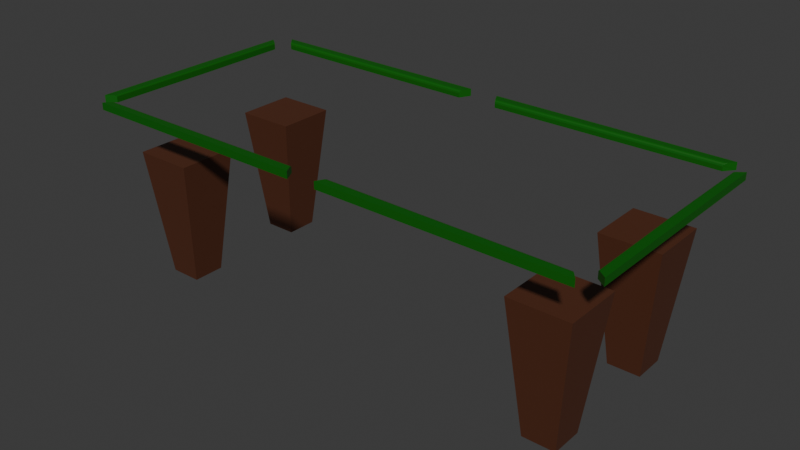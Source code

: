 # Source: Masa_Biliard.blend  (saved by Blender 5.2.44; exported with 4.5.12 LTS)
import bpy
from mathutils import Matrix  # noqa: F401  (used for matrix-valued properties, if any)

bpy.ops.wm.read_factory_settings(use_empty=True)
scene = bpy.context.scene
scene.name = 'Scene'

# ---- collections
col_collection = bpy.data.collections.new('Collection'); scene.collection.children.link(col_collection)

# ---- materials (node trees are filled in below, after node groups)
mat_wood = bpy.data.materials.new('Wood')
mat_green_play_area = bpy.data.materials.new('Green Play Area')
mat_green_bumbers = bpy.data.materials.new('Green Bumbers')
mat_green_bumbers.alpha_threshold = 0.0
mat_green_bumbers.use_backface_culling_lightprobe_volume = False
mat_green_bumbers.roughness = 0.5
mat_green_bumbers.line_color = (0.0, 0.0, 0.0, 1.0)

# ---- material node trees
mat_wood.use_nodes = True; mat_wood.node_tree.nodes.clear()
_N = mat_wood.node_tree.nodes; _L = mat_wood.node_tree.links
n0 = _N.new('ShaderNodeBsdfPrincipled'); n0.name = 'Principled BSDF'; n0.location = (-200, 100)
n0.inputs[0].default_value = (0.0865, 0.02624, 0.01096, 1.0)
n0.inputs[10].default_value = 0.005
n1 = _N.new('ShaderNodeOutputMaterial'); n1.name = 'Material Output'; n1.location = (200, 100)
_L.new(n0.outputs[0], n1.inputs[0])
n1.is_active_output = True
mat_green_play_area.use_nodes = True; mat_green_play_area.node_tree.nodes.clear()
_N = mat_green_play_area.node_tree.nodes; _L = mat_green_play_area.node_tree.links
n0 = _N.new('ShaderNodeBsdfPrincipled'); n0.name = 'Principled BSDF'; n0.location = (-200, 100)
n0.inputs[0].default_value = (0.004392, 0.1384, 0.0, 1.0)
n0.inputs[10].default_value = 0.005
n1 = _N.new('ShaderNodeOutputMaterial'); n1.name = 'Material Output'; n1.location = (200, 100)
_L.new(n0.outputs[0], n1.inputs[0])
n1.is_active_output = True
mat_green_bumbers.use_nodes = True; mat_green_bumbers.node_tree.nodes.clear()
_N = mat_green_bumbers.node_tree.nodes; _L = mat_green_bumbers.node_tree.links
n0 = _N.new('ShaderNodeOutputMaterial'); n0.name = 'Material Output'; n0.location = (200, 100)
n1 = _N.new('ShaderNodeBsdfPrincipled'); n1.name = 'Principled BSDF'; n1.location = (-200, 100)
n1.inputs[0].default_value = (0.003676, 0.1144, 0.0, 1.0)
_L.new(n1.outputs[0], n0.inputs[0])
n0.is_active_output = True

# ---- world
world_world = bpy.data.worlds.new('World'); scene.world = world_world
world_world.use_nodes = True; world_world.node_tree.nodes.clear()
_N = world_world.node_tree.nodes; _L = world_world.node_tree.links
n0 = _N.new('ShaderNodeOutputWorld'); n0.name = 'World Output'; n0.location = (200, 100)
n1 = _N.new('ShaderNodeBackground'); n1.name = 'Background'; n1.location = (-200, 100)
n1.inputs[0].default_value = (0.05088, 0.05088, 0.05088, 1.0)
_L.new(n1.outputs[0], n0.inputs[0])
n0.is_active_output = True
world_world.color = (0.05088, 0.05088, 0.05088)
world_world.sun_shadow_jitter_overblur = 0.0

# ---- meshes
me_circle_003 = bpy.data.meshes.new('Circle.003')
me_circle_003.from_pydata([(1.124, 0.5748, 1.583e-05), (1.113, 0.5737, 1.583e-05), (1.102, 0.5704, 1.583e-05), (1.092, 0.5649, 1.583e-05), (1.083, 0.5576, 1.583e-05), (1.076, 0.5488, 1.583e-05), (1.07, 0.5386, 1.583e-05), (1.067, 0.5276, 1.583e-05), (1.066, 0.5163, 1.583e-05), (1.124, 0.4576, 1.583e-05), (1.136, 0.4588, 1.583e-05), (1.147, 0.4621, 1.583e-05), (1.157, 0.4675, 1.583e-05), (1.166, 0.4748, 1.583e-05), (1.174, 0.4846, 1.583e-05), (1.178, 0.4938, 1.583e-05), (1.182, 0.5048, 1.583e-05), (1.183, 0.5162, 1.583e-05), (1.182, 0.5276, 1.583e-05), (1.178, 0.5386, 1.583e-05), (1.173, 0.5488, 1.583e-05), (1.166, 0.5576, 1.583e-05), (1.157, 0.5649, 1.583e-05), (1.147, 0.5704, 1.583e-05), (1.136, 0.5737, 1.583e-05), (1.16, 0.6032, 1.583e-05), (1.142, 0.6088, 1.583e-05), (1.223, 0.5298, 1.583e-05), (1.22, 0.544, 1.583e-05), (1.214, 0.5572, 1.583e-05), (1.207, 0.568, 1.583e-05), (1.199, 0.5776, 1.583e-05), (1.191, 0.5847, 1.583e-05), (1.184, 0.5909, 1.583e-05), (1.175, 0.5975, 1.583e-05), (1.125, 0.0, 1.583e-05), (0.0, 0.5732, 1.583e-05), (0.06081, 0.5161, 1.583e-05), (0.06063, 0.5254, 1.583e-05), (0.05823, 0.5385, 1.583e-05), (0.04835, 0.5525, 1.583e-05), (0.04118, 0.5585, 1.583e-05), (0.03203, 0.5635, 1.583e-05), (0.02206, 0.5688, 1.583e-05), (0.01125, 0.5721, 1.583e-05), (0.0, 0.6088, 1.583e-05), (1.225, 0.0, 1.583e-05), (1.182, 0.5276, 0.03027), (1.183, 0.5162, 0.03027), (1.178, 0.5386, 0.03027), (1.182, 0.5048, 0.03027), (1.178, 0.4938, 0.03027), (1.174, 0.4846, 0.03027), (1.166, 0.4748, 0.03027), (1.157, 0.4675, 0.03027), (1.147, 0.4621, 0.03027), (1.136, 0.4588, 0.03027), (1.066, 0.5163, 0.03027), (1.067, 0.5276, 0.03027), (1.07, 0.5386, 0.03027), (1.076, 0.5488, 0.03027), (1.083, 0.5576, 0.03027), (1.092, 0.5649, 0.03027), (1.102, 0.5704, 0.03027), (1.113, 0.5737, 0.03027), (1.124, 0.5748, 0.03027), (1.124, 0.4576, 0.03027), (1.173, 0.5488, 0.03027), (1.166, 0.5576, 0.03027), (1.157, 0.5649, 0.03027), (1.147, 0.5704, 0.03027), (1.136, 0.5737, 0.03027), (0.06063, 0.5254, 0.03027), (0.06081, 0.5161, 0.03027), (0.05823, 0.5385, 0.03027), (0.04835, 0.5525, 0.03027), (0.04118, 0.5585, 0.03027), (0.03203, 0.5635, 0.03027), (0.02206, 0.5688, 0.03027), (0.01125, 0.5721, 0.03027), (0.0, 0.5732, 0.03027), (1.125, 0.0, 0.03027), (1.124, 0.5748, -0.118), (1.113, 0.5737, -0.118), (1.102, 0.5704, -0.118), (1.092, 0.5649, -0.118), (1.083, 0.5576, -0.118), (1.076, 0.5488, -0.118), (1.07, 0.5386, -0.118), (1.067, 0.5276, -0.118), (1.066, 0.5163, -0.118), (1.124, 0.4576, -0.118), (1.136, 0.4588, -0.118), (1.147, 0.4621, -0.118), (1.157, 0.4675, -0.118), (1.166, 0.4748, -0.118), (1.174, 0.4846, -0.118), (1.178, 0.4938, -0.118), (1.182, 0.5048, -0.118), (1.183, 0.5162, -0.118), (1.182, 0.5276, -0.118), (1.178, 0.5386, -0.118), (1.173, 0.5488, -0.118), (1.166, 0.5576, -0.118), (1.157, 0.5649, -0.118), (1.147, 0.5704, -0.118), (1.136, 0.5737, -0.118), (1.182, 0.5276, -0.08771), (1.183, 0.5162, -0.08771), (1.178, 0.5386, -0.08771), (1.182, 0.5048, -0.08771), (1.178, 0.4938, -0.08771), (1.174, 0.4846, -0.08771), (1.166, 0.4748, -0.08771), (1.157, 0.4675, -0.08771), (1.147, 0.4621, -0.08771), (1.136, 0.4588, -0.08771), (1.066, 0.5163, -0.08771), (1.067, 0.5276, -0.08771), (1.07, 0.5386, -0.08771), (1.076, 0.5488, -0.08771), (1.083, 0.5576, -0.08771), (1.092, 0.5649, -0.08771), (1.102, 0.5704, -0.08771), (1.113, 0.5737, -0.08771), (1.124, 0.5748, -0.08771), (1.124, 0.4576, -0.08771), (1.173, 0.5488, -0.08771), (1.166, 0.5576, -0.08771), (1.157, 0.5649, -0.08771), (1.147, 0.5704, -0.08771), (1.136, 0.5737, -0.08771), (0.0, 0.5732, -0.118), (0.06081, 0.5161, -0.118), (0.06063, 0.5254, -0.118), (0.05823, 0.5385, -0.118), (0.04835, 0.5525, -0.118), (0.04118, 0.5585, -0.118), (0.03203, 0.5635, -0.118), (0.02206, 0.5688, -0.118), (0.01125, 0.5721, -0.118), (0.06063, 0.5254, -0.08771), (0.06081, 0.5161, -0.08771), (0.05823, 0.5385, -0.08771), (0.04835, 0.5525, -0.08771), (0.04118, 0.5585, -0.08771), (0.03203, 0.5635, -0.08771), (0.02206, 0.5688, -0.08771), (0.01125, 0.5721, -0.08771), (0.0, 0.5732, -0.08771), (1.13, 0.4581, 0.03027), (1.12, 0.5729, -0.211), (1.107, 0.577, -0.211), (1.166, 0.5191, -0.211), (1.164, 0.5295, -0.211), (1.16, 0.5392, -0.211), (1.154, 0.5471, -0.211), (1.149, 0.5541, -0.211), (1.143, 0.5593, -0.211), (1.137, 0.5639, -0.211), (1.131, 0.5687, -0.211), (0.0, 0.577, -0.211), (1.168, 0.0, -0.211), (1.142, 0.6088, 0.02203), (1.141, 0.6006, 0.03027), (1.142, 0.6077, 0.02615), (1.142, 0.6047, 0.02917), (1.158, 0.5954, 0.03027), (1.16, 0.6032, 0.02203), (1.159, 0.5993, 0.02917), (1.16, 0.6021, 0.02615), (1.22, 0.544, 0.02203), (1.212, 0.5413, 0.03027), (1.219, 0.5436, 0.02615), (1.216, 0.5427, 0.02917), (1.215, 0.5287, 0.03027), (1.223, 0.5298, 0.02203), (1.219, 0.5292, 0.02917), (1.222, 0.5296, 0.02615), (1.214, 0.5572, 0.02203), (1.207, 0.5533, 0.03027), (1.213, 0.5567, 0.02615), (1.21, 0.5553, 0.02917), (1.207, 0.568, 0.02203), (1.2, 0.5631, 0.03027), (1.206, 0.5673, 0.02615), (1.204, 0.5655, 0.02917), (1.199, 0.5776, 0.02203), (1.193, 0.5719, 0.03027), (1.198, 0.5768, 0.02615), (1.196, 0.5747, 0.02917), (1.191, 0.5847, 0.02203), (1.186, 0.5785, 0.03027), (1.191, 0.5839, 0.02615), (1.189, 0.5816, 0.02917), (1.184, 0.5909, 0.02203), (1.179, 0.5844, 0.03027), (1.183, 0.59, 0.02615), (1.181, 0.5877, 0.02917), (1.175, 0.5975, 0.02203), (1.171, 0.5903, 0.03027), (1.174, 0.5966, 0.02615), (1.173, 0.5939, 0.02917), (0.0, 0.6006, 0.03027), (0.0, 0.6088, 0.02203), (0.0, 0.6047, 0.02917), (0.0, 0.6077, 0.02615), (1.225, 0.0, 0.02203), (1.217, 1.819e-12, 0.03027), (1.224, 4.547e-13, 0.02615), (1.221, 9.095e-13, 0.02917), (0.0, 0.6088, -0.1289), (1.225, 0.0, -0.1289), (0.0, 0.0, -0.211)], [], [(27, 46, 35, 9, 10, 11, 12, 13, 14, 15, 16, 17, 18, 19, 20, 21, 22, 23, 24, 0, 1, 2, 3, 4, 5, 6, 7, 8, 37, 38, 39, 40, 41, 42, 43, 44, 36, 45, 26, 25, 34, 33, 32, 31, 30, 29, 28), (14, 13, 95, 96), (56, 55, 115, 116), (49, 67, 127, 109), (2, 1, 83, 84), (54, 53, 113, 114), (37, 8, 57, 73), (59, 58, 118, 119), (3, 2, 84, 85), (52, 51, 111, 112), (0, 24, 106, 82), (55, 54, 114, 115), (4, 3, 85, 86), (9, 35, 81, 66), (50, 48, 108, 110), (73, 72, 141, 142), (24, 23, 105, 106), (66, 150, 56, 116, 126), (79, 80, 149, 148), (5, 4, 86, 87), (47, 49, 109, 107), (40, 39, 135, 136), (23, 22, 104, 105), (65, 64, 124, 125), (78, 79, 148, 147), (6, 5, 87, 88), (48, 47, 107, 108), (39, 38, 134, 135), (22, 21, 103, 104), (77, 78, 147, 146), (51, 50, 110, 111), (38, 37, 133, 134), (9, 66, 126, 91), (36, 44, 140, 132), (8, 7, 89, 90), (83, 82, 125, 124), (101, 100, 107, 109), (92, 91, 126, 116), (99, 98, 110, 108), (94, 93, 115, 114), (97, 96, 112, 111), (89, 88, 119, 118), (95, 94, 114, 113), (102, 101, 109, 127), (93, 92, 116, 115), (103, 102, 127, 128), (90, 89, 118, 117), (104, 103, 128, 129), (88, 87, 120, 119), (105, 104, 129, 130), (87, 86, 121, 120), (106, 105, 130, 131), (86, 85, 122, 121), (82, 106, 131, 125), (85, 84, 123, 122), (84, 83, 124, 123), (96, 95, 113, 112), (98, 97, 111, 110), (100, 99, 108, 107), (67, 68, 128, 127), (58, 57, 117, 118), (16, 15, 97, 98), (68, 69, 129, 128), (18, 17, 99, 100), (60, 59, 119, 120), (1, 0, 82, 83), (69, 70, 130, 129), (19, 18, 100, 101), (61, 60, 120, 121), (10, 9, 91, 92), (57, 8, 90, 117), (70, 71, 131, 130), (17, 16, 98, 99), (62, 61, 121, 122), (12, 11, 93, 94), (71, 65, 125, 131), (15, 14, 96, 97), (63, 62, 122, 123), (7, 6, 88, 89), (13, 12, 94, 95), (64, 63, 123, 124), (20, 19, 101, 102), (11, 10, 92, 93), (53, 52, 112, 113), (21, 20, 102, 103), (134, 133, 142, 141), (135, 134, 141, 143), (136, 135, 143, 144), (137, 136, 144, 145), (138, 137, 145, 146), (139, 138, 146, 147), (140, 139, 147, 148), (132, 140, 148, 149), (37, 73, 142, 133), (41, 40, 136, 137), (72, 74, 143, 141), (42, 41, 137, 138), (74, 75, 144, 143), (43, 42, 138, 139), (75, 76, 145, 144), (44, 43, 139, 140), (76, 77, 146, 145), (155, 29, 28, 154), (33, 32, 158, 159), (27, 46, 162, 153), (30, 29, 155, 156), (26, 25, 151, 152), (34, 33, 159, 160), (31, 30, 156, 157), (45, 26, 152, 161), (28, 27, 153, 154), (25, 34, 160, 151), (32, 31, 157, 158), (164, 167, 169, 166), (166, 169, 170, 165), (165, 170, 168, 163), (172, 175, 177, 174), (174, 177, 178, 173), (173, 178, 176, 171), (180, 172, 174, 182), (182, 174, 173, 181), (181, 173, 171, 179), (184, 180, 182, 186), (186, 182, 181, 185), (185, 181, 179, 183), (188, 184, 186, 190), (190, 186, 185, 189), (189, 185, 183, 187), (192, 188, 190, 194), (194, 190, 189, 193), (193, 189, 187, 191), (196, 192, 194, 198), (198, 194, 193, 197), (197, 193, 191, 195), (200, 196, 198, 202), (202, 198, 197, 201), (201, 197, 195, 199), (167, 200, 202, 169), (169, 202, 201, 170), (170, 201, 199, 168), (163, 204, 206, 165), (165, 206, 205, 166), (166, 205, 203, 164), (207, 176, 178, 209), (209, 178, 177, 210), (210, 177, 175, 208), (25, 26, 163, 168), (150, 66, 81, 208, 175, 172, 180, 184, 188, 192, 196, 200, 167, 164, 203, 80, 79, 78, 77, 76, 75, 74, 72, 73, 57, 58, 59, 60, 61, 62, 63, 64, 65, 71, 70, 69, 68, 67, 49, 47, 48, 50, 51, 52, 53, 54, 55, 56), (26, 45, 204, 163), (34, 25, 168, 199), (27, 28, 171, 176), (28, 29, 179, 171), (46, 27, 176, 207), (30, 183, 179, 29), (31, 187, 183, 30), (31, 32, 191, 187), (32, 33, 195, 191), (33, 34, 199, 195), (152, 151, 160, 159, 158, 157, 156, 155, 154, 153, 162, 213, 161)])
_uv = me_circle_003.uv_layers.new(name='UVMap')
_uv.uv.foreach_set('vector', [0.0, 0.0, 0.0, 0.0, 0.0, 0.0, 0.0, 0.0, 0.0, 0.0, 0.0, 0.0, 0.0, 0.0, 0.0, 0.0, 0.0, 0.0, 0.0, 0.0, 0.0, 0.0, 0.0, 0.0, 0.0, 0.0, 0.0, 0.0, 0.0, 0.0, 0.0, 0.0, 0.0, 0.0, 0.0, 0.0, 0.0, 0.0, 0.0, 0.0, 0.0, 0.0, 0.0, 0.0, 0.0, 0.0, 0.0, 0.0, 0.0, 0.0, 0.0, 0.0, 0.0, 0.0, 0.0, 0.0, 0.0, 0.0, 0.0, 0.0, 0.0, 0.0, 0.0, 0.0, 0.0, 0.0, 0.0, 0.0, 0.0, 0.0, 0.0, 0.0, 0.0, 0.0, 0.0, 0.0, 0.0, 0.0, 0.0, 0.0, 0.0, 0.0, 0.0, 0.0, 0.0, 0.0, 0.0, 0.0, 0.0, 0.0, 0.0, 0.0, 0.0, 0.0, 0.0, 0.0, 0.0, 0.0, 0.0, 0.0, 0.0, 0.0, 0.0, 0.0, 0.0, 0.0, 0.0, 0.0, 0.0, 0.0, 0.0, 0.0, 0.0, 0.0, 0.0, 0.0, 0.0, 0.0, 0.0, 0.0, 0.0, 0.0, 0.0, 0.0, 0.0, 0.0, 0.0, 0.0, 0.0, 0.0, 0.0, 0.0, 0.0, 0.0, 0.0, 0.0, 0.0, 0.0, 0.0, 0.0, 0.0, 0.0, 0.0, 0.0, 0.0, 0.0, 0.0, 0.0, 0.0, 0.0, 0.0, 0.0, 0.0, 0.0, 0.0, 0.0, 0.0, 0.0, 0.0, 0.0, 0.0, 0.0, 0.0, 0.0, 0.0, 0.0, 0.0, 0.0, 0.0, 0.0, 0.0, 0.0, 0.0, 0.0, 0.0, 0.0, 0.0, 0.0, 0.0, 0.0, 0.0, 0.0, 0.0, 0.0, 0.0, 0.0, 0.0, 0.0, 0.0, 0.0, 0.0, 0.0, 0.0, 0.0, 0.0, 0.0, 0.0, 0.0, 0.0, 0.0, 0.0, 0.0, 0.0, 0.0, 0.0, 0.0, 0.0, 0.0, 0.0, 0.0, 0.0, 0.0, 0.0, 0.0, 0.0, 0.0, 0.0, 0.0, 0.0, 0.0, 0.0, 0.0, 0.0, 0.0, 0.0, 0.0, 0.0, 0.0, 0.0, 0.0, 0.0, 0.0, 0.0, 0.0, 0.0, 0.0, 0.0, 0.0, 0.0, 0.0, 0.0, 0.0, 0.0, 0.0, 0.0, 0.0, 0.0, 0.0, 0.0, 0.0, 0.0, 0.0, 0.0, 0.0, 0.0, 0.0, 0.0, 0.0, 0.0, 0.0, 0.0, 0.0, 0.0, 0.0, 0.0, 0.0, 0.0, 0.0, 0.0, 0.0, 0.0, 0.0, 0.0, 0.0, 0.0, 0.0, 0.0, 0.0, 0.0, 0.0, 0.0, 0.0, 0.0, 0.0, 0.0, 0.0, 0.0, 0.0, 0.0, 0.0, 0.0, 0.0, 0.0, 0.0, 0.0, 0.0, 0.0, 0.0, 0.0, 0.0, 0.0, 0.0, 0.0, 0.0, 0.0, 0.0, 0.0, 0.0, 0.0, 0.0, 0.0, 0.0, 0.0, 0.0, 0.0, 0.0, 0.0, 0.0, 0.0, 0.0, 0.0, 0.0, 0.0, 0.0, 0.0, 0.0, 0.0, 0.0, 0.0, 0.0, 0.0, 0.0, 0.0, 0.0, 0.0, 0.0, 0.0, 0.0, 0.0, 0.0, 0.0, 0.0, 0.0, 0.0, 0.0, 0.0, 0.0, 0.0, 0.0, 0.0, 0.0, 0.0, 0.0, 0.0, 0.0, 0.0, 0.0, 0.0, 0.0, 0.0, 0.0, 0.0, 0.0, 0.0, 0.0, 0.0, 0.0, 0.0, 0.0, 0.0, 0.0, 0.0, 0.0, 0.0, 0.0, 0.0, 0.0, 0.0, 0.0, 0.0, 0.0, 0.0, 0.0, 0.0, 0.0, 0.0, 0.0, 0.0, 0.0, 0.0, 0.0, 0.0, 0.0, 0.0, 0.0, 0.0, 0.0, 0.0, 0.0, 0.0, 0.0, 0.0, 0.0, 0.0, 0.0, 0.0, 0.0, 0.0, 0.0, 0.0, 0.0, 0.0, 0.0, 0.0, 0.0, 0.0, 0.0, 0.0, 0.0, 0.0, 0.0, 0.0, 0.0, 0.0, 0.0, 0.0, 0.0, 0.0, 0.0, 0.0, 0.0, 0.0, 0.0, 0.0, 0.0, 0.0, 0.0, 0.0, 0.0, 0.0, 0.0, 0.0, 0.0, 0.0, 0.0, 0.0, 0.0, 0.0, 0.0, 0.0, 0.0, 0.0, 0.0, 0.0, 0.0, 0.0, 0.0, 0.0, 0.0, 0.0, 0.0, 0.0, 0.0, 0.0, 0.0, 0.0, 0.0, 0.0, 0.0, 0.0, 0.0, 0.0, 0.0, 0.0, 0.0, 0.0, 0.0, 0.0, 0.0, 0.0, 0.0, 0.0, 0.0, 0.0, 0.0, 0.0, 0.0, 0.0, 0.0, 0.0, 0.0, 0.0, 0.0, 0.0, 0.0, 0.0, 0.0, 0.0, 0.0, 0.0, 0.0, 0.0, 0.0, 0.0, 0.0, 0.0, 0.0, 0.0, 0.0, 0.0, 0.0, 0.0, 0.0, 0.0, 0.0, 0.0, 0.0, 0.0, 0.0, 0.0, 0.0, 0.0, 0.0, 0.0, 0.0, 0.0, 0.0, 0.0, 0.0, 0.0, 0.0, 0.0, 0.0, 0.0, 0.0, 0.0, 0.0, 0.0, 0.0, 0.0, 0.0, 0.0, 0.0, 0.0, 0.0, 0.0, 0.0, 0.0, 0.0, 0.0, 0.0, 0.0, 0.0, 0.0, 0.0, 0.0, 0.0, 0.0, 0.0, 0.0, 0.0, 0.0, 0.0, 0.0, 0.0, 0.0, 0.0, 0.0, 0.0, 0.0, 0.0, 0.0, 0.0, 0.0, 0.0, 0.0, 0.0, 0.0, 0.0, 0.0, 0.0, 0.0, 0.0, 0.0, 0.0, 0.0, 0.0, 0.0, 0.0, 0.0, 0.0, 0.0, 0.0, 0.0, 0.0, 0.0, 0.0, 0.0, 0.0, 0.0, 0.0, 0.0, 0.0, 0.0, 0.0, 0.0, 0.0, 0.0, 0.0, 0.0, 0.0, 0.0, 0.0, 0.0, 0.0, 0.0, 0.0, 0.0, 0.0, 0.0, 0.0, 0.0, 0.0, 0.0, 0.0, 0.0, 0.0, 0.0, 0.0, 0.0, 0.0, 0.0, 0.0, 0.0, 0.0, 0.0, 0.0, 0.0, 0.0, 0.0, 0.0, 0.0, 0.0, 0.0, 0.0, 0.0, 0.0, 0.0, 0.0, 0.0, 0.0, 0.0, 0.0, 0.0, 0.0, 0.0, 0.0, 0.0, 0.0, 0.0, 0.0, 0.0, 0.0, 0.0, 0.0, 0.0, 0.0, 0.0, 0.0, 0.0, 0.0, 0.0, 0.0, 0.0, 0.0, 0.0, 0.0, 0.0, 0.0, 0.0, 0.0, 0.0, 0.0, 0.0, 0.0, 0.0, 0.0, 0.0, 0.0, 0.0, 0.0, 0.0, 0.0, 0.0, 0.0, 0.0, 0.0, 0.0, 0.0, 0.0, 0.0, 0.0, 0.0, 0.0, 0.0, 0.0, 0.0, 0.0, 0.0, 0.0, 0.0, 0.0, 0.0, 0.0, 0.0, 0.0, 0.0, 0.0, 0.0, 0.0, 0.0, 0.0, 0.0, 0.0, 0.0, 0.0, 0.0, 0.0, 0.0, 0.0, 0.0, 0.0, 0.0, 0.0, 0.0, 0.0, 0.0, 0.0, 0.0, 0.0, 0.0, 0.0, 0.0, 0.0, 0.0, 0.0, 0.0, 0.0, 0.0, 0.0, 0.0, 0.0, 0.0, 0.0, 0.0, 0.0, 0.0, 0.0, 0.0, 0.0, 0.0, 0.0, 0.0, 0.0, 0.0, 0.0, 0.0, 0.0, 0.0, 0.0, 0.0, 0.0, 0.0, 0.0, 0.0, 0.0, 0.0, 0.0, 0.0, 0.0, 0.0, 0.0, 0.0, 0.0, 0.0, 0.0, 0.0, 0.0, 0.0, 0.0, 0.0, 0.0, 0.0, 0.0, 0.0, 0.0, 0.0, 0.0, 0.0, 0.0, 0.0, 0.0, 0.0, 0.0, 0.0, 0.0, 0.0, 0.0, 0.0, 0.0, 0.0, 0.0, 0.0, 0.0, 0.0, 0.0, 0.0, 0.0, 0.0, 0.0, 0.0, 0.0, 0.0, 0.0, 0.0, 0.0, 0.0, 0.0, 0.0, 0.0, 0.0, 0.0, 0.0, 0.0, 0.0, 0.0, 0.0, 0.0, 0.0, 0.0, 0.0, 0.0, 0.0, 0.0, 0.0, 0.0, 0.0, 0.0, 0.0, 0.0, 0.0, 0.0, 0.0, 0.0, 0.0, 0.0, 0.0, 0.0, 0.0, 0.0, 0.0, 0.0, 0.0, 0.0, 0.0, 0.0, 0.0, 0.0, 0.0, 0.0, 0.0, 0.0, 0.0, 0.0, 0.0, 0.0, 0.0, 0.0, 0.0, 0.0, 0.0, 0.0, 0.0, 0.0, 0.0, 0.0, 0.0, 0.0, 0.0, 0.0, 0.0, 0.0, 0.0, 0.0, 0.0, 0.0, 0.0, 0.0, 0.0, 0.0, 0.0, 0.0, 0.0, 0.0, 0.0, 0.0, 0.0, 0.0, 0.0, 0.0, 0.0, 0.0, 0.0, 0.0, 0.0, 0.0, 0.0, 0.0, 0.0, 0.0, 0.0, 0.0, 0.0, 0.0, 0.0, 0.0, 0.0, 0.0, 0.0, 0.0, 0.0, 0.0, 0.0, 0.0, 0.0, 0.0, 0.0, 0.0, 0.0, 0.0, 0.0, 0.0, 0.0, 0.0, 0.0, 0.0, 0.0, 0.0, 0.0, 0.0, 0.0, 0.0, 0.0, 0.0, 0.0, 0.0, 0.0, 0.0, 0.0, 0.0, 0.0, 0.0, 0.0, 0.0, 0.0, 0.0, 0.0, 0.0, 0.0, 0.0, 0.0, 0.0, 0.0, 0.0, 0.0, 0.0, 0.0, 0.0, 0.0, 0.0, 0.0, 0.0, 0.0, 0.0, 0.0, 0.0, 0.0, 0.0, 0.0, 0.0, 0.0, 0.0, 0.0, 0.0, 0.0, 0.0, 0.0, 0.0, 0.0, 0.0, 0.0, 0.0, 0.0, 0.0, 0.0, 0.0, 0.0, 0.0, 0.0, 0.0, 0.0, 0.0, 0.0, 0.0, 0.0, 0.0, 0.0, 0.0, 0.0, 0.0, 0.0, 0.0, 0.0, 0.0, 0.0, 0.0, 0.0, 0.0, 0.0, 0.0, 0.0, 0.0, 0.0, 0.0, 0.0, 0.0, 0.0, 0.0, 0.0, 0.0, 0.0, 0.0, 0.0, 0.0, 0.0, 0.0, 0.0, 0.0, 0.0, 0.0, 0.0, 0.0, 0.0, 0.0, 0.0, 0.0, 0.0, 0.0, 0.0, 0.0, 0.0, 0.0, 0.0, 0.0, 0.0, 0.0, 0.0, 0.0, 0.0, 0.0, 0.0, 0.0, 0.0, 0.0, 0.0, 0.0, 0.0, 0.0, 0.0, 0.0, 0.0, 0.0, 0.0, 0.0, 0.0, 0.0, 0.0, 0.0, 0.0, 0.0, 0.0, 0.0, 0.0, 0.0, 0.0, 0.0, 0.0, 0.0, 0.0, 0.0, 0.0, 0.0, 0.0, 0.0, 0.0, 0.0, 0.0, 0.0, 0.0, 0.0, 0.0, 0.0, 0.0, 0.0, 0.0, 0.0, 0.0, 0.0, 0.0, 0.0, 0.0, 0.0, 0.0, 0.0, 0.0, 0.0, 0.0, 0.0, 0.0, 0.0, 0.0, 0.0, 0.0, 0.0, 0.0, 0.0, 0.0, 0.0, 0.0, 0.0, 0.0, 0.0, 0.0, 0.0, 0.0, 0.0, 0.0, 0.0, 0.0, 0.0, 0.0, 0.0, 0.0, 0.0, 0.0, 0.0, 0.0, 0.0, 0.0, 0.0, 0.0, 0.0, 0.0, 0.0, 0.0, 0.0, 0.0, 0.0, 0.0, 0.0, 0.0, 0.0, 0.0, 0.0, 0.0, 0.0, 0.0, 0.0, 0.0, 0.0, 0.0, 0.0, 0.0, 0.0, 0.0, 0.0, 0.0, 0.0, 0.0, 0.0, 0.0, 0.0, 0.0, 0.0, 0.0, 0.0, 0.0, 0.0, 0.0, 0.0, 0.0, 0.0, 0.0, 0.0, 0.0, 0.0, 0.0, 0.0, 0.0, 0.0, 0.0, 0.0, 0.0, 0.0, 0.0, 0.0, 0.0, 0.0, 0.0, 0.0, 0.0, 0.0, 0.0, 0.0, 0.0, 0.0, 0.0, 0.0, 0.0, 0.0, 0.0, 0.0, 0.0, 0.0, 0.0, 0.0, 0.0, 0.0, 0.0, 0.0, 0.0, 0.0, 0.0, 0.0, 0.0, 0.0, 0.0, 0.0, 0.0, 0.0, 0.0, 0.0, 0.0, 0.0, 0.0, 0.0, 0.0, 0.0, 0.0, 0.0, 0.0, 0.0, 0.0, 0.0, 0.0, 0.0, 0.0, 0.0, 0.0, 0.0, 0.0, 0.0, 0.0, 0.0, 0.0, 0.0, 0.0, 0.0, 0.0, 0.0, 0.0, 0.0, 0.0, 0.0, 0.0, 0.0, 0.0, 0.0, 0.0, 0.0, 0.0, 0.0, 0.0, 0.0, 0.0, 0.0, 0.0, 0.0, 0.0, 0.0, 0.0, 0.0, 0.0, 0.0, 0.0, 0.0, 0.0, 0.0, 0.0, 0.0, 0.0, 0.0, 0.0, 0.0, 0.0, 0.0, 0.0, 0.0, 0.0, 0.0, 0.0, 0.0, 0.0, 0.0, 0.0, 0.0, 0.0, 0.0, 0.0, 0.0, 0.0, 0.0, 0.0, 0.0, 0.0, 0.0, 0.0, 0.0, 0.0, 0.0, 0.0, 0.0, 0.0, 0.0, 0.0, 0.0, 0.0, 0.0, 0.0, 0.0, 0.0, 0.0, 0.0, 0.0, 0.0, 0.0, 0.0, 0.0, 0.0, 0.0, 0.0, 0.0, 0.0, 0.0, 0.0, 0.0, 0.0, 0.0, 0.0, 0.0, 0.0, 0.0, 0.0, 0.0, 0.0, 0.0, 0.0, 0.0, 0.0, 0.0, 0.0, 0.0, 0.0, 0.0, 0.0, 0.0, 0.0, 0.0, 0.0, 0.0, 0.0, 0.0, 0.0, 0.0, 0.0, 0.0, 0.0, 0.0, 0.0, 0.0, 0.0, 0.0, 0.0, 0.0, 0.0, 0.0, 0.0, 0.0, 0.0, 0.0, 0.0, 0.0, 0.0, 0.0, 0.0, 0.0, 0.0, 0.0, 0.0, 0.0, 0.0, 0.0, 0.0, 0.0, 0.0, 0.0, 0.0, 0.0, 0.0, 0.0, 0.0, 0.0, 0.0, 0.0, 0.0, 0.0, 0.0, 0.0, 0.0, 0.0, 0.0, 0.0, 0.0, 0.0, 0.0, 0.0, 0.0, 0.0, 0.0, 0.0, 0.0, 0.0, 0.0, 0.0, 0.0, 0.0, 0.0, 0.0, 0.0, 0.0, 0.0, 0.0, 0.0, 0.0, 0.0, 0.0])
me_circle_003.materials.append(mat_wood)
me_circle_003.update()
me_circle_004 = bpy.data.meshes.new('Circle.004')
me_circle_004.from_pydata([(1.066, 0.5163, 1.583e-05), (1.124, 0.4576, 1.583e-05), (1.125, 0.0, 1.583e-05), (0.06081, 0.5161, 1.583e-05), (1.067, 0.5048, 1.583e-05), (1.07, 0.4938, 1.583e-05), (1.076, 0.4837, 1.583e-05), (1.083, 0.4748, 1.583e-05), (1.092, 0.4675, 1.583e-05), (1.102, 0.4621, 1.583e-05), (1.113, 0.4588, 1.583e-05), (0.0, 0.4592, 1.583e-05), (0.0115, 0.4603, 1.583e-05), (0.02206, 0.4623, 1.583e-05), (0.03203, 0.4671, 1.583e-05), (0.04257, 0.473, 1.583e-05), (0.05026, 0.4799, 1.583e-05), (0.0561, 0.4904, 1.583e-05), (0.05938, 0.5001, 1.583e-05), (0.0, 0.0, 1.583e-05), (1.066, 0.5163, -0.118), (1.124, 0.4576, -0.118), (1.067, 0.5048, -0.118), (1.07, 0.4938, -0.118), (1.076, 0.4837, -0.118), (1.083, 0.4748, -0.118), (1.092, 0.4675, -0.118), (1.102, 0.4621, -0.118), (1.113, 0.4588, -0.118), (0.06081, 0.5161, -0.118), (0.0, 0.4592, -0.118), (0.0115, 0.4603, -0.118), (0.02206, 0.4623, -0.118), (0.03203, 0.4671, -0.118), (0.04257, 0.473, -0.118), (0.05026, 0.4799, -0.118), (0.0561, 0.4904, -0.118), (0.05938, 0.5001, -0.118)], [], [(3, 18, 17, 16, 15, 14, 13, 12, 11, 19, 2, 1, 10, 9, 8, 7, 6, 5, 4, 0), (5, 6, 24, 23), (0, 4, 22, 20), (8, 9, 27, 26), (6, 7, 25, 24), (4, 5, 23, 22), (10, 1, 21, 28), (9, 10, 28, 27), (7, 8, 26, 25), (17, 18, 37, 36), (15, 16, 35, 34), (13, 14, 33, 32), (11, 12, 31, 30), (18, 3, 29, 37), (16, 17, 36, 35), (14, 15, 34, 33), (12, 13, 32, 31)])
_uv = me_circle_004.uv_layers.new(name='UVMap')
_uv.uv.foreach_set('vector', [0.0, 0.0, 0.0, 0.0, 0.0, 0.0, 0.0, 0.0, 0.0, 0.0, 0.0, 0.0, 0.0, 0.0, 0.0, 0.0, 0.0, 0.0, 0.0, 0.0, 0.0, 0.0, 0.0, 0.0, 0.0, 0.0, 0.0, 0.0, 0.0, 0.0, 0.0, 0.0, 0.0, 0.0, 0.0, 0.0, 0.0, 0.0, 0.0, 0.0, 0.0, 0.0, 0.0, 0.0, 0.0, 0.0, 0.0, 0.0, 0.0, 0.0, 0.0, 0.0, 0.0, 0.0, 0.0, 0.0, 0.0, 0.0, 0.0, 0.0, 0.0, 0.0, 0.0, 0.0, 0.0, 0.0, 0.0, 0.0, 0.0, 0.0, 0.0, 0.0, 0.0, 0.0, 0.0, 0.0, 0.0, 0.0, 0.0, 0.0, 0.0, 0.0, 0.0, 0.0, 0.0, 0.0, 0.0, 0.0, 0.0, 0.0, 0.0, 0.0, 0.0, 0.0, 0.0, 0.0, 0.0, 0.0, 0.0, 0.0, 0.0, 0.0, 0.0, 0.0, 0.0, 0.0, 0.0, 0.0, 0.0, 0.0, 0.0, 0.0, 0.0, 0.0, 0.0, 0.0, 0.0, 0.0, 0.0, 0.0, 0.0, 0.0, 0.0, 0.0, 0.0, 0.0, 0.0, 0.0, 0.0, 0.0, 0.0, 0.0, 0.0, 0.0, 0.0, 0.0, 0.0, 0.0, 0.0, 0.0, 0.0, 0.0, 0.0, 0.0, 0.0, 0.0, 0.0, 0.0, 0.0, 0.0, 0.0, 0.0, 0.0, 0.0, 0.0, 0.0, 0.0, 0.0, 0.0, 0.0, 0.0, 0.0, 0.0, 0.0, 0.0, 0.0, 0.0, 0.0])
me_circle_004.materials.append(mat_green_play_area)
me_circle_004.update()
me_plane = bpy.data.meshes.new('Plane')
me_plane.from_pydata([(0.08666, 0.4713, -1.965e-05), (1.032, 0.4784, -1.965e-05), (0.06222, 0.5174, -1.965e-05), (1.065, 0.5187, -1.965e-05), (0.06222, 0.5174, 0.03024), (1.065, 0.5187, 0.03024), (0.08666, 0.4713, 0.01752), (0.07995, 0.4839, 0.03024), (0.08576, 0.473, 0.02388), (0.0833, 0.4776, 0.02853), (1.043, 0.4912, 0.03024), (1.032, 0.4784, 0.01752), (1.037, 0.4848, 0.02853), (1.034, 0.4801, 0.02388)], [], [(0, 2, 3, 1), (3, 2, 4, 5), (6, 11, 13, 8), (8, 13, 12, 9), (9, 12, 10, 7), (2, 0, 6, 8, 9, 7, 4), (7, 10, 5, 4), (0, 1, 11, 6), (1, 3, 5, 10, 12, 13, 11)])
_uv = me_plane.uv_layers.new(name='UVMap')
_uv.uv.foreach_set('vector', [0.0, 0.0, 0.0, 1.0, 1.0, 1.0, 1.0, 0.0, 1.0, 1.0, 0.0, 1.0, 0.0, 1.0, 1.0, 1.0, 0.0, 0.0, 1.0, 0.0, 1.001, 0.01417, -0.0006251, 0.01227, -0.0006251, 0.01227, 1.001, 0.01417, 1.0, 0.1587, 0.0, 0.1374, 0.0, 0.1374, 1.0, 0.1587, 1.0, 0.3173, 0.0, 0.2747, 0.0, 1.0, 0.0, 0.0, 0.0, 0.0, -0.0006251, 0.01227, 0.0, 0.1374, 0.0, 0.2747, 0.0, 1.0, 0.0, 0.2747, 1.0, 0.3173, 1.0, 1.0, 0.0, 1.0, 0.0, 0.0, 1.0, 0.0, 1.0, 0.0, 0.0, 0.0, 1.0, 0.0, 1.0, 1.0, 1.0, 1.0, 1.0, 0.3173, 1.0, 0.1587, 1.001, 0.01417, 1.0, 0.0])
me_plane.materials.append(mat_green_bumbers)
me_plane.update()
me_plane_001 = bpy.data.meshes.new('Plane.001')
me_plane_001.from_pydata([(1.087, 0.4322, -1.965e-05), (1.084, 0.0, -1.965e-05), (1.125, 0.4611, -1.965e-05), (1.125, 0.0, -1.965e-05), (1.125, 0.4611, 0.03024), (1.125, 0.0, 0.03024), (1.087, 0.4322, 0.02336), (1.094, 0.4374, 0.03024), (1.088, 0.4329, 0.0268), (1.09, 0.4348, 0.02932), (1.091, 0.0, 0.03024), (1.084, 0.0, 0.02336), (1.087, 0.0, 0.02932), (1.085, 0.0, 0.0268)], [], [(0, 2, 3, 1), (3, 2, 4, 5), (6, 11, 13, 8), (8, 13, 12, 9), (9, 12, 10, 7), (2, 0, 6, 8, 9, 7, 4), (7, 10, 5, 4), (0, 1, 11, 6)])
_uv = me_plane_001.uv_layers.new(name='UVMap')
_uv.uv.foreach_set('vector', [0.0, 0.0, 0.0, 1.0, 1.0, 1.0, 1.0, 0.0, 1.0, 1.0, 0.0, 1.0, 0.0, 1.0, 1.0, 1.0, 0.0, 0.0, 1.0, 0.0, 1.0, 0.0, -0.001087, 0.008056, -0.001087, 0.008056, 1.0, 0.0, 1.0, 0.08306, 0.0, 0.09019, 0.0, 0.09019, 1.0, 0.08306, 1.0, 0.1661, 0.0, 0.1804, 0.0, 1.0, 0.0, 0.0, 0.0, 0.0, -0.001087, 0.008056, 0.0, 0.09019, 0.0, 0.1804, 0.0, 1.0, 0.0, 0.1804, 1.0, 0.1661, 1.0, 1.0, 0.0, 1.0, 0.0, 0.0, 1.0, 0.0, 1.0, 0.0, 0.0, 0.0])
me_plane_001.materials.append(mat_green_bumbers)
me_plane_001.update()
me_cube_006 = bpy.data.meshes.new('Cube.006')
me_cube_006.from_pydata([(1.003, 0.4025, -0.1983), (0.9463, 0.3454, -0.7423), (1.003, 0.1537, -0.1983), (0.9463, 0.2108, -0.7423), (0.7545, 0.4025, -0.1983), (0.8116, 0.3454, -0.7423), (0.7545, 0.1537, -0.1983), (0.8116, 0.2108, -0.7423)], [], [(0, 1, 3, 2), (2, 3, 7, 6), (6, 7, 5, 4), (4, 5, 1, 0), (2, 6, 4, 0), (7, 3, 1, 5)])
_uv = me_cube_006.uv_layers.new(name='UVMap')
_uv.uv.foreach_set('vector', [0.375, 0.0, 0.625, 0.0, 0.625, 0.25, 0.375, 0.25, 0.375, 0.25, 0.625, 0.25, 0.625, 0.5, 0.375, 0.5, 0.375, 0.5, 0.625, 0.5, 0.625, 0.75, 0.375, 0.75, 0.375, 0.75, 0.625, 0.75, 0.625, 1.0, 0.375, 1.0, 0.125, 0.5, 0.375, 0.5, 0.375, 0.75, 0.125, 0.75, 0.625, 0.5, 0.875, 0.5, 0.875, 0.75, 0.625, 0.75])
me_cube_006.materials.append(mat_wood)
me_cube_006.update()

# ---- objects
ob_circle_002 = bpy.data.objects.new('Circle.002', me_circle_003)
ob_circle_001 = bpy.data.objects.new('Circle.001', me_circle_004)
ob_plane = bpy.data.objects.new('Plane', me_plane)
ob_plane_001 = bpy.data.objects.new('Plane.001', me_plane_001)
ob_cube = bpy.data.objects.new('Cube', me_cube_006)

# ---- transforms, parenting, visibility, modifiers, constraints
ob_circle_002.location = (0.0, 0.0, 0.0)
ob_circle_002.hide_render = True
_m = ob_circle_002.modifiers.new('Mirror', 'MIRROR')
_m.use_axis = (True, True, False)
_m.use_clip = True
ob_circle_001.location = (0.0, 0.0, 0.0)
ob_circle_001.hide_render = True
_m = ob_circle_001.modifiers.new('Mirror', 'MIRROR')
_m.use_axis = (True, True, False)
_m.use_clip = True
ob_plane.location = (0.0, 0.0, 0.0)
_m = ob_plane.modifiers.new('Mirror', 'MIRROR')
_m.use_axis = (True, True, False)
ob_plane_001.location = (0.0, 0.0, 0.0)
_m = ob_plane_001.modifiers.new('Mirror', 'MIRROR')
_m.use_axis = (True, True, False)
_m.use_clip = True
ob_cube.location = (0.0, 0.0, 0.0)
_m = ob_cube.modifiers.new('Mirror', 'MIRROR')
_m.use_axis = (True, True, False)

# ---- collection membership
col_collection.objects.link(ob_circle_002)
col_collection.objects.link(ob_circle_001)
col_collection.objects.link(ob_plane)
col_collection.objects.link(ob_plane_001)
col_collection.objects.link(ob_cube)

# ---- scene / render settings (as saved in the file)
scene.frame_start = 1; scene.frame_end = 250; scene.frame_set(1)
scene.render.engine = 'BLENDER_EEVEE_NEXT'
scene.render.bake_bias = 0.0
scene.render.bake_samples = 0
scene.cycles.sampling_pattern = 'TABULATED_SOBOL'
scene.eevee.use_volume_custom_range = False
scene.eevee.fast_gi_thickness_far = 0.0
bpy.context.view_layer.update()

# ---- added for rendering (the .blend has no active camera and no usable light): camera, sun
cam_auto = bpy.data.cameras.new('AutoCamera')
cam_auto.lens = 50.0
cam_auto.sensor_width = 36.0
cam_auto.clip_end = 1000.0
ob_auto_camera = bpy.data.objects.new('AutoCamera', cam_auto)
scene.collection.objects.link(ob_auto_camera)
ob_auto_camera.location = (2.40188, -2.88225, 1.56549)
ob_auto_camera.rotation_euler = (1.09748, -7.21219e-08, 0.694738)
scene.camera = ob_auto_camera
light_auto_sun = bpy.data.lights.new('AutoSun', 'SUN')
light_auto_sun.energy = 3.0
light_auto_sun.angle = 0.0523599
ob_auto_sun = bpy.data.objects.new('AutoSun', light_auto_sun)
scene.collection.objects.link(ob_auto_sun)
ob_auto_sun.rotation_euler = (0.872665, 0.174533, 0.523599)
bpy.context.view_layer.update()
